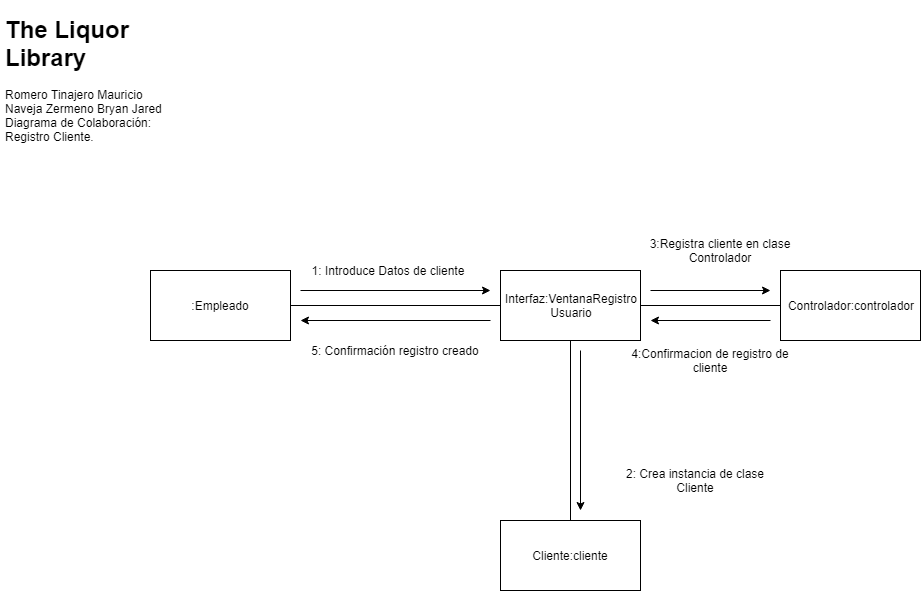

The diagram above was exported from draw.io. Its source (the exported page's mxGraphModel, read from the mxfile embedded in the PNG):
<mxGraphModel dx="1394" dy="753" grid="1" gridSize="10" guides="1" tooltips="1" connect="1" arrows="1" fold="1" page="1" pageScale="1" pageWidth="827" pageHeight="1169" math="0" shadow="0">
  <root>
    <mxCell id="0" />
    <mxCell id="1" parent="0" />
    <mxCell id="-2Aje7YNu1ReFG79jMc0-1" value="&lt;h1&gt;The Liquor Library&lt;/h1&gt;&lt;div&gt;Romero Tinajero Mauricio&lt;/div&gt;&lt;div&gt;Naveja Zermeno Bryan Jared&lt;/div&gt;&lt;div&gt;Diagrama de Colaboración: Registro Cliente.&lt;/div&gt;" style="text;html=1;strokeColor=none;fillColor=none;spacing=5;spacingTop=-20;whiteSpace=wrap;overflow=hidden;rounded=0;" parent="1" vertex="1">
      <mxGeometry x="40" y="60" width="190" height="140" as="geometry" />
    </mxCell>
    <mxCell id="-2Aje7YNu1ReFG79jMc0-2" value=":Empleado" style="rounded=0;whiteSpace=wrap;html=1;" parent="1" vertex="1">
      <mxGeometry x="190" y="320" width="140" height="70" as="geometry" />
    </mxCell>
    <mxCell id="-2Aje7YNu1ReFG79jMc0-3" value="Interfaz:VentanaRegistro&lt;br&gt;Usuario&lt;br&gt;" style="rounded=0;whiteSpace=wrap;html=1;" parent="1" vertex="1">
      <mxGeometry x="540" y="320" width="140" height="70" as="geometry" />
    </mxCell>
    <mxCell id="-2Aje7YNu1ReFG79jMc0-4" value="Controlador:controlador" style="rounded=0;whiteSpace=wrap;html=1;" parent="1" vertex="1">
      <mxGeometry x="820" y="320" width="140" height="70" as="geometry" />
    </mxCell>
    <mxCell id="-2Aje7YNu1ReFG79jMc0-5" value="" style="endArrow=none;html=1;exitX=1;exitY=0.5;exitDx=0;exitDy=0;entryX=0;entryY=0.5;entryDx=0;entryDy=0;" parent="1" source="-2Aje7YNu1ReFG79jMc0-2" target="-2Aje7YNu1ReFG79jMc0-3" edge="1">
      <mxGeometry width="50" height="50" relative="1" as="geometry">
        <mxPoint x="400" y="420" as="sourcePoint" />
        <mxPoint x="450" y="370" as="targetPoint" />
      </mxGeometry>
    </mxCell>
    <mxCell id="-2Aje7YNu1ReFG79jMc0-7" value="" style="endArrow=classic;html=1;" parent="1" edge="1">
      <mxGeometry width="50" height="50" relative="1" as="geometry">
        <mxPoint x="340" y="340" as="sourcePoint" />
        <mxPoint x="530" y="340" as="targetPoint" />
      </mxGeometry>
    </mxCell>
    <mxCell id="-2Aje7YNu1ReFG79jMc0-8" value="1: Introduce Datos de cliente" style="text;html=1;strokeColor=none;fillColor=none;align=center;verticalAlign=middle;whiteSpace=wrap;rounded=0;" parent="1" vertex="1">
      <mxGeometry x="340" y="310" width="174" height="20" as="geometry" />
    </mxCell>
    <mxCell id="-2Aje7YNu1ReFG79jMc0-9" value="" style="endArrow=classic;html=1;" parent="1" edge="1">
      <mxGeometry width="50" height="50" relative="1" as="geometry">
        <mxPoint x="530" y="370" as="sourcePoint" />
        <mxPoint x="340" y="370" as="targetPoint" />
      </mxGeometry>
    </mxCell>
    <mxCell id="-2Aje7YNu1ReFG79jMc0-10" value="2: Crea instancia de clase Cliente" style="text;html=1;strokeColor=none;fillColor=none;align=center;verticalAlign=middle;whiteSpace=wrap;rounded=0;" parent="1" vertex="1">
      <mxGeometry x="650" y="520" width="170" height="20" as="geometry" />
    </mxCell>
    <mxCell id="e-4PndiqWtGaLo-eMpJB-1" value="Cliente:cliente" style="rounded=0;whiteSpace=wrap;html=1;" vertex="1" parent="1">
      <mxGeometry x="540" y="570" width="140" height="70" as="geometry" />
    </mxCell>
    <mxCell id="e-4PndiqWtGaLo-eMpJB-2" value="" style="endArrow=none;html=1;exitX=0.5;exitY=1;exitDx=0;exitDy=0;entryX=0.5;entryY=0;entryDx=0;entryDy=0;" edge="1" parent="1" source="-2Aje7YNu1ReFG79jMc0-3" target="e-4PndiqWtGaLo-eMpJB-1">
      <mxGeometry width="50" height="50" relative="1" as="geometry">
        <mxPoint x="460" y="690" as="sourcePoint" />
        <mxPoint x="510" y="640" as="targetPoint" />
      </mxGeometry>
    </mxCell>
    <mxCell id="e-4PndiqWtGaLo-eMpJB-3" value="" style="endArrow=classic;html=1;" edge="1" parent="1">
      <mxGeometry width="50" height="50" relative="1" as="geometry">
        <mxPoint x="620" y="400" as="sourcePoint" />
        <mxPoint x="620" y="560" as="targetPoint" />
      </mxGeometry>
    </mxCell>
    <mxCell id="e-4PndiqWtGaLo-eMpJB-4" value="" style="endArrow=none;html=1;exitX=1;exitY=0.5;exitDx=0;exitDy=0;entryX=0;entryY=0.5;entryDx=0;entryDy=0;" edge="1" parent="1" source="-2Aje7YNu1ReFG79jMc0-3" target="-2Aje7YNu1ReFG79jMc0-4">
      <mxGeometry width="50" height="50" relative="1" as="geometry">
        <mxPoint x="710" y="400" as="sourcePoint" />
        <mxPoint x="760" y="350" as="targetPoint" />
      </mxGeometry>
    </mxCell>
    <mxCell id="e-4PndiqWtGaLo-eMpJB-5" value="" style="endArrow=classic;html=1;" edge="1" parent="1">
      <mxGeometry width="50" height="50" relative="1" as="geometry">
        <mxPoint x="690" y="340" as="sourcePoint" />
        <mxPoint x="810" y="340" as="targetPoint" />
      </mxGeometry>
    </mxCell>
    <mxCell id="e-4PndiqWtGaLo-eMpJB-6" value="3:Registra cliente en clase Controlador" style="text;html=1;strokeColor=none;fillColor=none;align=center;verticalAlign=middle;whiteSpace=wrap;rounded=0;" vertex="1" parent="1">
      <mxGeometry x="670" y="290" width="180" height="20" as="geometry" />
    </mxCell>
    <mxCell id="e-4PndiqWtGaLo-eMpJB-7" value="4:Confirmacion de registro de cliente" style="text;html=1;strokeColor=none;fillColor=none;align=center;verticalAlign=middle;whiteSpace=wrap;rounded=0;" vertex="1" parent="1">
      <mxGeometry x="660" y="400" width="180" height="20" as="geometry" />
    </mxCell>
    <mxCell id="e-4PndiqWtGaLo-eMpJB-8" value="" style="endArrow=classic;html=1;" edge="1" parent="1">
      <mxGeometry width="50" height="50" relative="1" as="geometry">
        <mxPoint x="810" y="370" as="sourcePoint" />
        <mxPoint x="690" y="370" as="targetPoint" />
      </mxGeometry>
    </mxCell>
    <mxCell id="e-4PndiqWtGaLo-eMpJB-9" value="5: Confirmación registro creado" style="text;html=1;strokeColor=none;fillColor=none;align=center;verticalAlign=middle;whiteSpace=wrap;rounded=0;" vertex="1" parent="1">
      <mxGeometry x="340" y="390" width="190" height="20" as="geometry" />
    </mxCell>
  </root>
</mxGraphModel>